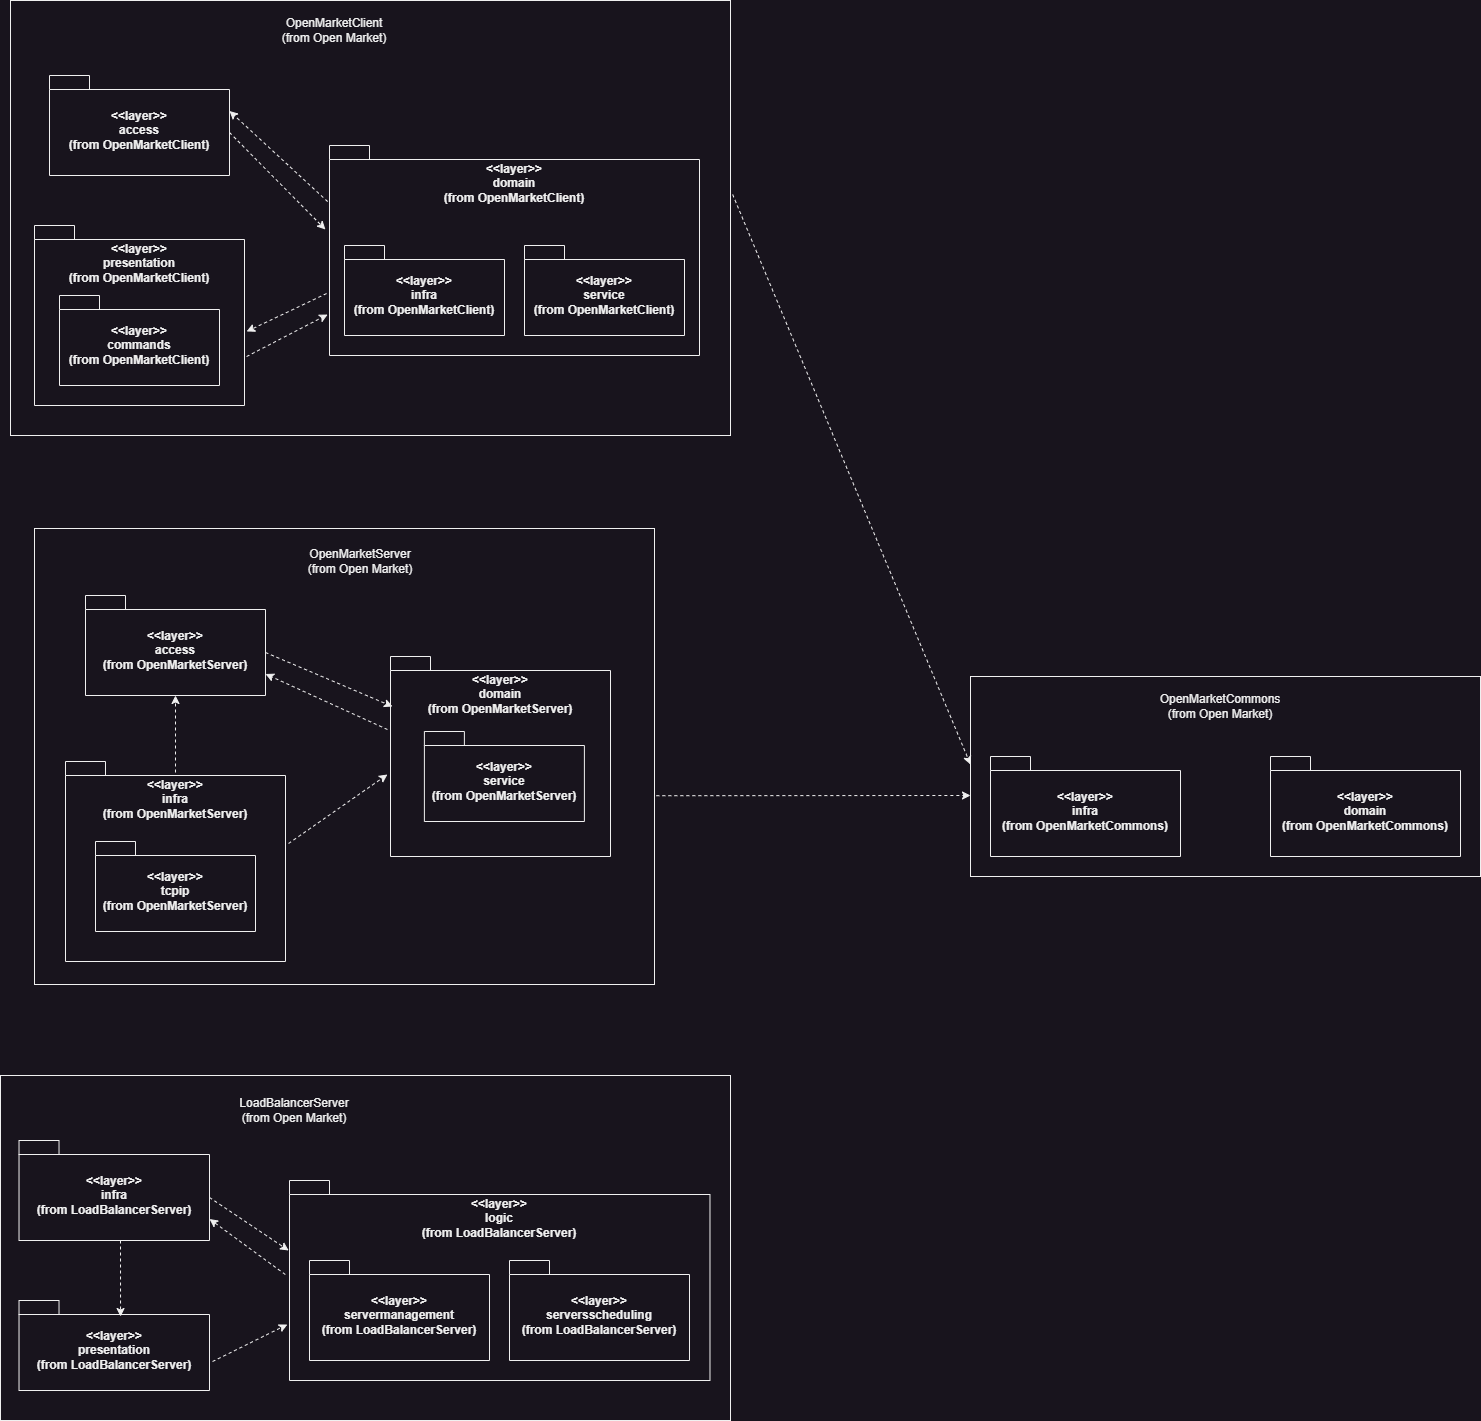

The diagram above was exported from draw.io. Its source (the exported page's mxGraphModel, read from the mxfile embedded in the PNG):
<mxGraphModel dx="1257" dy="646" grid="1" gridSize="10" guides="1" tooltips="1" connect="1" arrows="1" fold="1" page="1" pageScale="1" pageWidth="827" pageHeight="1169" math="0" shadow="0">
  <root>
    <mxCell id="0" />
    <mxCell id="1" parent="0" />
    <mxCell id="ADvEwCANVBMVUzrjEP4f-1" value="&lt;div style=&quot;&quot;&gt;&lt;span style=&quot;background-color: initial;&quot;&gt;&amp;lt;&amp;lt;layer&amp;gt;&amp;gt;&lt;/span&gt;&lt;/div&gt;&lt;div style=&quot;&quot;&gt;&lt;span style=&quot;background-color: initial;&quot;&gt;access&lt;/span&gt;&lt;/div&gt;&lt;div style=&quot;&quot;&gt;&lt;span style=&quot;background-color: initial;&quot;&gt;(from OpenMarketClient)&lt;/span&gt;&lt;/div&gt;" style="shape=folder;fontStyle=1;spacingTop=10;tabWidth=40;tabHeight=14;tabPosition=left;html=1;whiteSpace=wrap;align=center;verticalAlign=middle;" vertex="1" parent="1">
      <mxGeometry x="99" y="100" width="180" height="100" as="geometry" />
    </mxCell>
    <mxCell id="ADvEwCANVBMVUzrjEP4f-2" value="&amp;lt;&amp;lt;layer&amp;gt;&amp;gt;&lt;br&gt;domain&lt;br&gt;(from OpenMarketClient)" style="shape=folder;fontStyle=1;spacingTop=10;tabWidth=40;tabHeight=14;tabPosition=left;html=1;whiteSpace=wrap;labelPosition=center;verticalLabelPosition=middle;align=center;verticalAlign=top;" vertex="1" parent="1">
      <mxGeometry x="379" y="170" width="370" height="210" as="geometry" />
    </mxCell>
    <mxCell id="ADvEwCANVBMVUzrjEP4f-3" value="&amp;lt;&amp;lt;layer&amp;gt;&amp;gt;&lt;br&gt;presentation&lt;br&gt;(from OpenMarketClient)" style="shape=folder;fontStyle=1;spacingTop=10;tabWidth=40;tabHeight=14;tabPosition=left;html=1;whiteSpace=wrap;verticalAlign=top;" vertex="1" parent="1">
      <mxGeometry x="84" y="250" width="210" height="180" as="geometry" />
    </mxCell>
    <mxCell id="ADvEwCANVBMVUzrjEP4f-13" value="OpenMarketClient&lt;br&gt;(from Open Market)" style="text;html=1;strokeColor=none;fillColor=none;align=center;verticalAlign=middle;whiteSpace=wrap;rounded=0;" vertex="1" parent="1">
      <mxGeometry x="279" y="40" width="210" height="30" as="geometry" />
    </mxCell>
    <mxCell id="ADvEwCANVBMVUzrjEP4f-17" value="&amp;lt;&amp;lt;layer&amp;gt;&amp;gt;&lt;br&gt;domain&lt;br&gt;(from OpenMarketServer)" style="shape=folder;fontStyle=1;spacingTop=10;tabWidth=40;tabHeight=14;tabPosition=left;html=1;whiteSpace=wrap;verticalAlign=top;" vertex="1" parent="1">
      <mxGeometry x="440" y="681" width="220" height="200" as="geometry" />
    </mxCell>
    <mxCell id="ADvEwCANVBMVUzrjEP4f-18" value="&amp;lt;&amp;lt;layer&amp;gt;&amp;gt;&lt;br&gt;infra&lt;br&gt;(from OpenMarketServer)" style="shape=folder;fontStyle=1;spacingTop=10;tabWidth=40;tabHeight=14;tabPosition=left;html=1;whiteSpace=wrap;verticalAlign=top;" vertex="1" parent="1">
      <mxGeometry x="115" y="786" width="220" height="200" as="geometry" />
    </mxCell>
    <mxCell id="ADvEwCANVBMVUzrjEP4f-23" value="OpenMarketServer&lt;br&gt;(from Open Market)" style="text;html=1;strokeColor=none;fillColor=none;align=center;verticalAlign=middle;whiteSpace=wrap;rounded=0;" vertex="1" parent="1">
      <mxGeometry x="300" y="571" width="220" height="30" as="geometry" />
    </mxCell>
    <mxCell id="ADvEwCANVBMVUzrjEP4f-24" value="&amp;lt;&amp;lt;layer&amp;gt;&amp;gt;&lt;br&gt;domain&lt;br&gt;(from OpenMarketCommons)" style="shape=folder;fontStyle=1;spacingTop=10;tabWidth=40;tabHeight=14;tabPosition=left;html=1;whiteSpace=wrap;" vertex="1" parent="1">
      <mxGeometry x="1320" y="781" width="190" height="100" as="geometry" />
    </mxCell>
    <mxCell id="ADvEwCANVBMVUzrjEP4f-25" value="&amp;lt;&amp;lt;layer&amp;gt;&amp;gt;&lt;br&gt;infra&lt;br&gt;(from OpenMarketCommons)" style="shape=folder;fontStyle=1;spacingTop=10;tabWidth=40;tabHeight=14;tabPosition=left;html=1;whiteSpace=wrap;" vertex="1" parent="1">
      <mxGeometry x="1040" y="781" width="190" height="100" as="geometry" />
    </mxCell>
    <mxCell id="ADvEwCANVBMVUzrjEP4f-30" value="OpenMarketCommons&lt;br&gt;(from Open Market)" style="text;html=1;strokeColor=none;fillColor=none;align=center;verticalAlign=middle;whiteSpace=wrap;rounded=0;" vertex="1" parent="1">
      <mxGeometry x="1160" y="711" width="220" height="40" as="geometry" />
    </mxCell>
    <mxCell id="ADvEwCANVBMVUzrjEP4f-39" value="&amp;lt;&amp;lt;layer&amp;gt;&amp;gt;&lt;br&gt;infra&lt;br&gt;(from LoadBalancerServer)" style="shape=folder;fontStyle=1;spacingTop=10;tabWidth=40;tabHeight=14;tabPosition=left;html=1;whiteSpace=wrap;" vertex="1" parent="1">
      <mxGeometry x="68.52" y="1165" width="190.48" height="100" as="geometry" />
    </mxCell>
    <mxCell id="ADvEwCANVBMVUzrjEP4f-40" value="&amp;lt;&amp;lt;layer&amp;gt;&amp;gt;&lt;br&gt;logic&lt;br&gt;(from LoadBalancerServer)" style="shape=folder;fontStyle=1;spacingTop=10;tabWidth=40;tabHeight=14;tabPosition=left;html=1;whiteSpace=wrap;verticalAlign=top;" vertex="1" parent="1">
      <mxGeometry x="339" y="1205" width="420.48" height="200" as="geometry" />
    </mxCell>
    <mxCell id="ADvEwCANVBMVUzrjEP4f-41" value="&amp;lt;&amp;lt;layer&amp;gt;&amp;gt;&lt;br&gt;presentation&lt;br&gt;(from&amp;nbsp;LoadBalancerServer)" style="shape=folder;fontStyle=1;spacingTop=10;tabWidth=40;tabHeight=14;tabPosition=left;html=1;whiteSpace=wrap;" vertex="1" parent="1">
      <mxGeometry x="68.52" y="1325" width="190.48" height="90" as="geometry" />
    </mxCell>
    <mxCell id="ADvEwCANVBMVUzrjEP4f-46" value="LoadBalancerServer&lt;br&gt;(from Open Market)" style="text;html=1;strokeColor=none;fillColor=none;align=center;verticalAlign=middle;whiteSpace=wrap;rounded=0;" vertex="1" parent="1">
      <mxGeometry x="238.51999999999998" y="1120" width="210" height="30" as="geometry" />
    </mxCell>
    <mxCell id="ADvEwCANVBMVUzrjEP4f-49" value="&amp;lt;&amp;lt;layer&amp;gt;&amp;gt;&lt;br&gt;infra&lt;br&gt;(from OpenMarketClient)" style="shape=folder;fontStyle=1;spacingTop=10;tabWidth=40;tabHeight=14;tabPosition=left;html=1;whiteSpace=wrap;" vertex="1" parent="1">
      <mxGeometry x="394" y="270" width="160" height="90" as="geometry" />
    </mxCell>
    <mxCell id="ADvEwCANVBMVUzrjEP4f-50" value="&amp;lt;&amp;lt;layer&amp;gt;&amp;gt;&lt;br&gt;service&lt;br&gt;(from OpenMarketClient)" style="shape=folder;fontStyle=1;spacingTop=10;tabWidth=40;tabHeight=14;tabPosition=left;html=1;whiteSpace=wrap;" vertex="1" parent="1">
      <mxGeometry x="574" y="270" width="160" height="90" as="geometry" />
    </mxCell>
    <mxCell id="ADvEwCANVBMVUzrjEP4f-51" value="&amp;lt;&amp;lt;layer&amp;gt;&amp;gt;&lt;br&gt;commands&lt;br&gt;(from OpenMarketClient)" style="shape=folder;fontStyle=1;spacingTop=10;tabWidth=40;tabHeight=14;tabPosition=left;html=1;whiteSpace=wrap;" vertex="1" parent="1">
      <mxGeometry x="108.99999999999999" y="320" width="160" height="90" as="geometry" />
    </mxCell>
    <mxCell id="ADvEwCANVBMVUzrjEP4f-52" value="&amp;lt;&amp;lt;layer&amp;gt;&amp;gt;&lt;br&gt;service&lt;br&gt;(from OpenMarketServer)" style="shape=folder;fontStyle=1;spacingTop=10;tabWidth=40;tabHeight=14;tabPosition=left;html=1;whiteSpace=wrap;" vertex="1" parent="1">
      <mxGeometry x="473.89" y="756" width="160" height="90" as="geometry" />
    </mxCell>
    <mxCell id="ADvEwCANVBMVUzrjEP4f-53" value="&amp;lt;&amp;lt;layer&amp;gt;&amp;gt;&lt;br&gt;tcpip&lt;br&gt;(from OpenMarketServer)" style="shape=folder;fontStyle=1;spacingTop=10;tabWidth=40;tabHeight=14;tabPosition=left;html=1;whiteSpace=wrap;" vertex="1" parent="1">
      <mxGeometry x="145" y="866" width="160" height="90" as="geometry" />
    </mxCell>
    <mxCell id="ADvEwCANVBMVUzrjEP4f-55" value="&lt;div style=&quot;&quot;&gt;&lt;span style=&quot;background-color: initial;&quot;&gt;&amp;lt;&amp;lt;layer&amp;gt;&amp;gt;&lt;/span&gt;&lt;/div&gt;&lt;div style=&quot;&quot;&gt;&lt;span style=&quot;background-color: initial;&quot;&gt;access&lt;/span&gt;&lt;/div&gt;&lt;div style=&quot;&quot;&gt;&lt;span style=&quot;background-color: initial;&quot;&gt;(from OpenMarketServer)&lt;/span&gt;&lt;/div&gt;" style="shape=folder;fontStyle=1;spacingTop=10;tabWidth=40;tabHeight=14;tabPosition=left;html=1;whiteSpace=wrap;align=center;verticalAlign=middle;" vertex="1" parent="1">
      <mxGeometry x="135" y="620" width="180" height="100" as="geometry" />
    </mxCell>
    <mxCell id="ADvEwCANVBMVUzrjEP4f-57" style="edgeStyle=orthogonalEdgeStyle;rounded=0;orthogonalLoop=1;jettySize=auto;html=1;exitX=0.5;exitY=1;exitDx=0;exitDy=0;exitPerimeter=0;" edge="1" parent="1" source="ADvEwCANVBMVUzrjEP4f-18" target="ADvEwCANVBMVUzrjEP4f-18">
      <mxGeometry relative="1" as="geometry" />
    </mxCell>
    <mxCell id="ADvEwCANVBMVUzrjEP4f-58" value="" style="rounded=0;whiteSpace=wrap;html=1;fillColor=none;" vertex="1" parent="1">
      <mxGeometry x="84" y="553" width="620" height="456" as="geometry" />
    </mxCell>
    <mxCell id="ADvEwCANVBMVUzrjEP4f-59" value="&lt;div style=&quot;&quot;&gt;&lt;span style=&quot;background-color: initial;&quot;&gt;&amp;lt;&amp;lt;layer&amp;gt;&amp;gt;&lt;/span&gt;&lt;/div&gt;&lt;div style=&quot;&quot;&gt;servermanagement&lt;/div&gt;&lt;div style=&quot;&quot;&gt;(from LoadBalancerServer)&lt;/div&gt;" style="shape=folder;fontStyle=1;spacingTop=10;tabWidth=40;tabHeight=14;tabPosition=left;html=1;whiteSpace=wrap;align=center;verticalAlign=middle;" vertex="1" parent="1">
      <mxGeometry x="359" y="1285" width="180" height="100" as="geometry" />
    </mxCell>
    <mxCell id="ADvEwCANVBMVUzrjEP4f-60" value="&lt;div style=&quot;&quot;&gt;&lt;span style=&quot;background-color: initial;&quot;&gt;&amp;lt;&amp;lt;layer&amp;gt;&amp;gt;&lt;/span&gt;&lt;/div&gt;&lt;div style=&quot;&quot;&gt;serversscheduling&lt;/div&gt;&lt;div style=&quot;&quot;&gt;(from LoadBalancerServer)&lt;/div&gt;" style="shape=folder;fontStyle=1;spacingTop=10;tabWidth=40;tabHeight=14;tabPosition=left;html=1;whiteSpace=wrap;align=center;verticalAlign=middle;" vertex="1" parent="1">
      <mxGeometry x="559" y="1285" width="180" height="100" as="geometry" />
    </mxCell>
    <mxCell id="ADvEwCANVBMVUzrjEP4f-61" value="" style="rounded=0;whiteSpace=wrap;html=1;fillColor=none;" vertex="1" parent="1">
      <mxGeometry x="50" y="1100" width="730" height="345" as="geometry" />
    </mxCell>
    <mxCell id="ADvEwCANVBMVUzrjEP4f-62" value="" style="rounded=0;whiteSpace=wrap;html=1;fillColor=none;" vertex="1" parent="1">
      <mxGeometry x="1020" y="701" width="510" height="200" as="geometry" />
    </mxCell>
    <mxCell id="ADvEwCANVBMVUzrjEP4f-63" value="" style="endArrow=classic;html=1;rounded=0;exitX=0;exitY=0;exitDx=180;exitDy=57;exitPerimeter=0;entryX=-0.011;entryY=0.4;entryDx=0;entryDy=0;entryPerimeter=0;dashed=1;" edge="1" parent="1" source="ADvEwCANVBMVUzrjEP4f-1" target="ADvEwCANVBMVUzrjEP4f-2">
      <mxGeometry width="50" height="50" relative="1" as="geometry">
        <mxPoint x="766" y="20" as="sourcePoint" />
        <mxPoint x="430" y="230" as="targetPoint" />
      </mxGeometry>
    </mxCell>
    <mxCell id="ADvEwCANVBMVUzrjEP4f-64" value="" style="endArrow=classic;html=1;rounded=0;exitX=-0.005;exitY=0.267;exitDx=0;exitDy=0;exitPerimeter=0;entryX=0;entryY=0;entryDx=180;entryDy=35.5;entryPerimeter=0;dashed=1;" edge="1" parent="1" source="ADvEwCANVBMVUzrjEP4f-2" target="ADvEwCANVBMVUzrjEP4f-1">
      <mxGeometry width="50" height="50" relative="1" as="geometry">
        <mxPoint x="315" y="70" as="sourcePoint" />
        <mxPoint x="411" y="167" as="targetPoint" />
      </mxGeometry>
    </mxCell>
    <mxCell id="ADvEwCANVBMVUzrjEP4f-65" value="" style="endArrow=classic;html=1;rounded=0;exitX=-0.008;exitY=0.705;exitDx=0;exitDy=0;exitPerimeter=0;entryX=1.01;entryY=0.589;entryDx=0;entryDy=0;entryPerimeter=0;dashed=1;" edge="1" parent="1" source="ADvEwCANVBMVUzrjEP4f-2" target="ADvEwCANVBMVUzrjEP4f-3">
      <mxGeometry width="50" height="50" relative="1" as="geometry">
        <mxPoint x="318" y="360" as="sourcePoint" />
        <mxPoint x="414" y="457" as="targetPoint" />
      </mxGeometry>
    </mxCell>
    <mxCell id="ADvEwCANVBMVUzrjEP4f-66" value="" style="endArrow=classic;html=1;rounded=0;exitX=1.01;exitY=0.728;exitDx=0;exitDy=0;exitPerimeter=0;entryX=-0.005;entryY=0.805;entryDx=0;entryDy=0;entryPerimeter=0;dashed=1;" edge="1" parent="1" source="ADvEwCANVBMVUzrjEP4f-3" target="ADvEwCANVBMVUzrjEP4f-2">
      <mxGeometry width="50" height="50" relative="1" as="geometry">
        <mxPoint x="414" y="430" as="sourcePoint" />
        <mxPoint x="334" y="468" as="targetPoint" />
      </mxGeometry>
    </mxCell>
    <mxCell id="ADvEwCANVBMVUzrjEP4f-67" value="" style="rounded=0;whiteSpace=wrap;html=1;fillColor=none;" vertex="1" parent="1">
      <mxGeometry x="60" y="25" width="720" height="435" as="geometry" />
    </mxCell>
    <mxCell id="ADvEwCANVBMVUzrjEP4f-68" value="" style="endArrow=classic;html=1;rounded=0;exitX=0;exitY=0;exitDx=180;exitDy=57;exitPerimeter=0;entryX=0.009;entryY=0.25;entryDx=0;entryDy=0;entryPerimeter=0;dashed=1;" edge="1" parent="1" source="ADvEwCANVBMVUzrjEP4f-55" target="ADvEwCANVBMVUzrjEP4f-17">
      <mxGeometry width="50" height="50" relative="1" as="geometry">
        <mxPoint x="460" y="810" as="sourcePoint" />
        <mxPoint x="510" y="760" as="targetPoint" />
      </mxGeometry>
    </mxCell>
    <mxCell id="ADvEwCANVBMVUzrjEP4f-69" value="" style="endArrow=classic;html=1;rounded=0;exitX=-0.014;exitY=0.365;exitDx=0;exitDy=0;exitPerimeter=0;entryX=0;entryY=0;entryDx=180;entryDy=78.5;entryPerimeter=0;dashed=1;" edge="1" parent="1" source="ADvEwCANVBMVUzrjEP4f-17" target="ADvEwCANVBMVUzrjEP4f-55">
      <mxGeometry width="50" height="50" relative="1" as="geometry">
        <mxPoint x="313" y="756" as="sourcePoint" />
        <mxPoint x="440" y="810" as="targetPoint" />
      </mxGeometry>
    </mxCell>
    <mxCell id="ADvEwCANVBMVUzrjEP4f-70" value="" style="endArrow=classic;html=1;rounded=0;entryX=0.5;entryY=1;entryDx=0;entryDy=0;entryPerimeter=0;dashed=1;exitX=0.5;exitY=0.055;exitDx=0;exitDy=0;exitPerimeter=0;" edge="1" parent="1" source="ADvEwCANVBMVUzrjEP4f-18" target="ADvEwCANVBMVUzrjEP4f-55">
      <mxGeometry width="50" height="50" relative="1" as="geometry">
        <mxPoint x="352" y="786" as="sourcePoint" />
        <mxPoint x="230" y="731" as="targetPoint" />
      </mxGeometry>
    </mxCell>
    <mxCell id="ADvEwCANVBMVUzrjEP4f-71" value="" style="endArrow=classic;html=1;rounded=0;exitX=1.014;exitY=0.41;exitDx=0;exitDy=0;exitPerimeter=0;entryX=-0.014;entryY=0.59;entryDx=0;entryDy=0;entryPerimeter=0;dashed=1;" edge="1" parent="1" source="ADvEwCANVBMVUzrjEP4f-18" target="ADvEwCANVBMVUzrjEP4f-17">
      <mxGeometry width="50" height="50" relative="1" as="geometry">
        <mxPoint x="457" y="774" as="sourcePoint" />
        <mxPoint x="335" y="719" as="targetPoint" />
      </mxGeometry>
    </mxCell>
    <mxCell id="ADvEwCANVBMVUzrjEP4f-72" value="" style="endArrow=classic;html=1;rounded=0;exitX=0;exitY=0;exitDx=190.48;exitDy=57;exitPerimeter=0;entryX=-0.002;entryY=0.35;entryDx=0;entryDy=0;entryPerimeter=0;dashed=1;" edge="1" parent="1" source="ADvEwCANVBMVUzrjEP4f-39" target="ADvEwCANVBMVUzrjEP4f-40">
      <mxGeometry width="50" height="50" relative="1" as="geometry">
        <mxPoint x="335" y="1340" as="sourcePoint" />
        <mxPoint x="213" y="1285" as="targetPoint" />
      </mxGeometry>
    </mxCell>
    <mxCell id="ADvEwCANVBMVUzrjEP4f-73" value="" style="endArrow=classic;html=1;rounded=0;exitX=-0.01;exitY=0.47;exitDx=0;exitDy=0;exitPerimeter=0;entryX=0;entryY=0;entryDx=190.48;entryDy=78.5;entryPerimeter=0;dashed=1;" edge="1" parent="1" source="ADvEwCANVBMVUzrjEP4f-40" target="ADvEwCANVBMVUzrjEP4f-39">
      <mxGeometry width="50" height="50" relative="1" as="geometry">
        <mxPoint x="250" y="1290" as="sourcePoint" />
        <mxPoint x="329" y="1343" as="targetPoint" />
      </mxGeometry>
    </mxCell>
    <mxCell id="ADvEwCANVBMVUzrjEP4f-74" value="" style="endArrow=classic;html=1;rounded=0;exitX=0;exitY=0;exitDx=190.48;exitDy=57;exitPerimeter=0;entryX=0.533;entryY=0.178;entryDx=0;entryDy=0;entryPerimeter=0;dashed=1;" edge="1" parent="1" target="ADvEwCANVBMVUzrjEP4f-41">
      <mxGeometry width="50" height="50" relative="1" as="geometry">
        <mxPoint x="170" y="1265" as="sourcePoint" />
        <mxPoint x="249" y="1318" as="targetPoint" />
      </mxGeometry>
    </mxCell>
    <mxCell id="ADvEwCANVBMVUzrjEP4f-75" value="" style="endArrow=classic;html=1;rounded=0;exitX=1.016;exitY=0.678;exitDx=0;exitDy=0;exitPerimeter=0;entryX=-0.005;entryY=0.72;entryDx=0;entryDy=0;entryPerimeter=0;dashed=1;" edge="1" parent="1" source="ADvEwCANVBMVUzrjEP4f-41" target="ADvEwCANVBMVUzrjEP4f-40">
      <mxGeometry width="50" height="50" relative="1" as="geometry">
        <mxPoint x="280" y="1405" as="sourcePoint" />
        <mxPoint x="359" y="1458" as="targetPoint" />
      </mxGeometry>
    </mxCell>
    <mxCell id="ADvEwCANVBMVUzrjEP4f-76" value="" style="endArrow=classic;html=1;rounded=0;entryX=0;entryY=0.5;entryDx=0;entryDy=0;exitX=1.003;exitY=0.446;exitDx=0;exitDy=0;exitPerimeter=0;dashed=1;" edge="1" parent="1" source="ADvEwCANVBMVUzrjEP4f-67">
      <mxGeometry width="50" height="50" relative="1" as="geometry">
        <mxPoint x="750" y="418" as="sourcePoint" />
        <mxPoint x="1020" y="789" as="targetPoint" />
      </mxGeometry>
    </mxCell>
    <mxCell id="ADvEwCANVBMVUzrjEP4f-78" value="" style="endArrow=classic;html=1;rounded=0;entryX=0;entryY=0.595;entryDx=0;entryDy=0;entryPerimeter=0;exitX=1.003;exitY=0.586;exitDx=0;exitDy=0;exitPerimeter=0;dashed=1;" edge="1" parent="1" source="ADvEwCANVBMVUzrjEP4f-58" target="ADvEwCANVBMVUzrjEP4f-62">
      <mxGeometry width="50" height="50" relative="1" as="geometry">
        <mxPoint x="570" y="1090" as="sourcePoint" />
        <mxPoint x="620" y="1040" as="targetPoint" />
      </mxGeometry>
    </mxCell>
  </root>
</mxGraphModel>